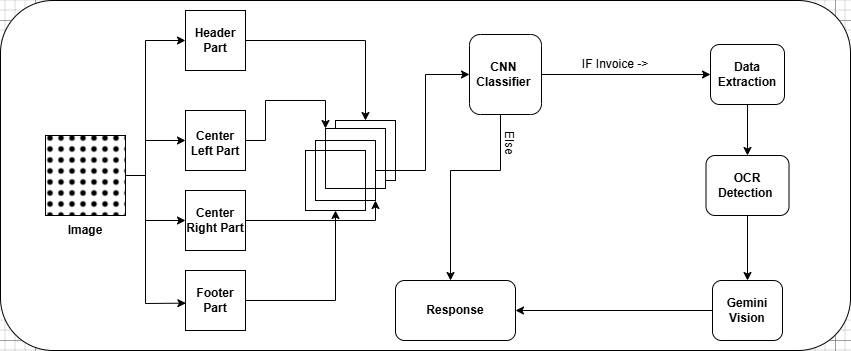

The diagram above was exported from draw.io. Its source (the exported page's mxGraphModel, read from the mxfile embedded in the PNG):
<mxGraphModel dx="1313" dy="653" grid="1" gridSize="10" guides="1" tooltips="1" connect="1" arrows="1" fold="1" page="1" pageScale="1" pageWidth="1100" pageHeight="850" math="0" shadow="0">
  <root>
    <mxCell id="0" />
    <mxCell id="1" parent="0" />
    <mxCell id="1OTzGqKBAQdV9VD9zVWR-1" value="" style="rounded=1;whiteSpace=wrap;html=1;" vertex="1" parent="1">
      <mxGeometry x="125" y="100" width="850" height="350" as="geometry" />
    </mxCell>
    <mxCell id="1OTzGqKBAQdV9VD9zVWR-2" value="" style="whiteSpace=wrap;html=1;aspect=fixed;fillStyle=dots;fillColor=#010101;" vertex="1" parent="1">
      <mxGeometry x="170" y="235" width="80" height="80" as="geometry" />
    </mxCell>
    <mxCell id="1OTzGqKBAQdV9VD9zVWR-5" value="" style="whiteSpace=wrap;html=1;aspect=fixed;" vertex="1" parent="1">
      <mxGeometry x="310" y="370" width="60" height="60" as="geometry" />
    </mxCell>
    <mxCell id="1OTzGqKBAQdV9VD9zVWR-4" value="" style="whiteSpace=wrap;html=1;aspect=fixed;" vertex="1" parent="1">
      <mxGeometry x="310" y="110" width="60" height="60" as="geometry" />
    </mxCell>
    <mxCell id="1OTzGqKBAQdV9VD9zVWR-3" value="&lt;b&gt;Header&lt;/b&gt;&lt;div&gt;&lt;b&gt;Part&lt;/b&gt;&lt;/div&gt;" style="text;html=1;align=center;verticalAlign=middle;whiteSpace=wrap;rounded=0;" vertex="1" parent="1">
      <mxGeometry x="315" y="125" width="50" height="30" as="geometry" />
    </mxCell>
    <mxCell id="1OTzGqKBAQdV9VD9zVWR-6" value="" style="whiteSpace=wrap;html=1;aspect=fixed;" vertex="1" parent="1">
      <mxGeometry x="460" y="220" width="60" height="60" as="geometry" />
    </mxCell>
    <mxCell id="1OTzGqKBAQdV9VD9zVWR-7" value="" style="whiteSpace=wrap;html=1;aspect=fixed;" vertex="1" parent="1">
      <mxGeometry x="310" y="290" width="60" height="60" as="geometry" />
    </mxCell>
    <mxCell id="1OTzGqKBAQdV9VD9zVWR-9" value="" style="whiteSpace=wrap;html=1;aspect=fixed;" vertex="1" parent="1">
      <mxGeometry x="450" y="228" width="60" height="60" as="geometry" />
    </mxCell>
    <mxCell id="1OTzGqKBAQdV9VD9zVWR-10" value="" style="whiteSpace=wrap;html=1;aspect=fixed;" vertex="1" parent="1">
      <mxGeometry x="310" y="210" width="60" height="60" as="geometry" />
    </mxCell>
    <mxCell id="1OTzGqKBAQdV9VD9zVWR-11" value="" style="whiteSpace=wrap;html=1;aspect=fixed;fillColor=none;" vertex="1" parent="1">
      <mxGeometry x="440" y="240" width="60" height="60" as="geometry" />
    </mxCell>
    <mxCell id="1OTzGqKBAQdV9VD9zVWR-12" value="" style="whiteSpace=wrap;html=1;aspect=fixed;fillColor=none;" vertex="1" parent="1">
      <mxGeometry x="430" y="250" width="60" height="60" as="geometry" />
    </mxCell>
    <mxCell id="1OTzGqKBAQdV9VD9zVWR-13" value="" style="rounded=1;whiteSpace=wrap;html=1;rotation=90;" vertex="1" parent="1">
      <mxGeometry x="590" y="138" width="80" height="72" as="geometry" />
    </mxCell>
    <mxCell id="1OTzGqKBAQdV9VD9zVWR-14" value="" style="rounded=1;whiteSpace=wrap;html=1;" vertex="1" parent="1">
      <mxGeometry x="520" y="380" width="120" height="60" as="geometry" />
    </mxCell>
    <mxCell id="1OTzGqKBAQdV9VD9zVWR-15" value="" style="rounded=1;whiteSpace=wrap;html=1;rotation=90;" vertex="1" parent="1">
      <mxGeometry x="842" y="137" width="60" height="74" as="geometry" />
    </mxCell>
    <mxCell id="1OTzGqKBAQdV9VD9zVWR-16" value="" style="rounded=1;whiteSpace=wrap;html=1;" vertex="1" parent="1">
      <mxGeometry x="830.5" y="255" width="83" height="60" as="geometry" />
    </mxCell>
    <mxCell id="1OTzGqKBAQdV9VD9zVWR-17" value="" style="rounded=1;whiteSpace=wrap;html=1;" vertex="1" parent="1">
      <mxGeometry x="837" y="380" width="70" height="60" as="geometry" />
    </mxCell>
    <mxCell id="1OTzGqKBAQdV9VD9zVWR-19" value="" style="endArrow=classic;html=1;rounded=0;exitX=1;exitY=0.5;exitDx=0;exitDy=0;entryX=0;entryY=0.5;entryDx=0;entryDy=0;" edge="1" parent="1" source="1OTzGqKBAQdV9VD9zVWR-2" target="1OTzGqKBAQdV9VD9zVWR-4">
      <mxGeometry width="50" height="50" relative="1" as="geometry">
        <mxPoint x="510" y="300" as="sourcePoint" />
        <mxPoint x="560" y="250" as="targetPoint" />
        <Array as="points">
          <mxPoint x="270" y="275" />
          <mxPoint x="270" y="140" />
        </Array>
      </mxGeometry>
    </mxCell>
    <mxCell id="1OTzGqKBAQdV9VD9zVWR-20" value="" style="endArrow=classic;html=1;rounded=0;exitX=1;exitY=0.5;exitDx=0;exitDy=0;entryX=0;entryY=0.5;entryDx=0;entryDy=0;" edge="1" parent="1" source="1OTzGqKBAQdV9VD9zVWR-2" target="1OTzGqKBAQdV9VD9zVWR-10">
      <mxGeometry width="50" height="50" relative="1" as="geometry">
        <mxPoint x="510" y="300" as="sourcePoint" />
        <mxPoint x="560" y="250" as="targetPoint" />
        <Array as="points">
          <mxPoint x="270" y="275" />
          <mxPoint x="270" y="240" />
        </Array>
      </mxGeometry>
    </mxCell>
    <mxCell id="1OTzGqKBAQdV9VD9zVWR-21" value="" style="endArrow=classic;html=1;rounded=0;exitX=1;exitY=0.5;exitDx=0;exitDy=0;entryX=0;entryY=0.5;entryDx=0;entryDy=0;" edge="1" parent="1" source="1OTzGqKBAQdV9VD9zVWR-2" target="1OTzGqKBAQdV9VD9zVWR-7">
      <mxGeometry width="50" height="50" relative="1" as="geometry">
        <mxPoint x="510" y="300" as="sourcePoint" />
        <mxPoint x="560" y="250" as="targetPoint" />
        <Array as="points">
          <mxPoint x="270" y="275" />
          <mxPoint x="270" y="320" />
        </Array>
      </mxGeometry>
    </mxCell>
    <mxCell id="1OTzGqKBAQdV9VD9zVWR-22" value="" style="endArrow=classic;html=1;rounded=0;exitX=1;exitY=0.5;exitDx=0;exitDy=0;entryX=0.007;entryY=0.544;entryDx=0;entryDy=0;entryPerimeter=0;" edge="1" parent="1" source="1OTzGqKBAQdV9VD9zVWR-2" target="1OTzGqKBAQdV9VD9zVWR-5">
      <mxGeometry width="50" height="50" relative="1" as="geometry">
        <mxPoint x="340" y="370" as="sourcePoint" />
        <mxPoint x="390" y="320" as="targetPoint" />
        <Array as="points">
          <mxPoint x="270" y="275" />
          <mxPoint x="270" y="320" />
          <mxPoint x="270" y="403" />
        </Array>
      </mxGeometry>
    </mxCell>
    <mxCell id="1OTzGqKBAQdV9VD9zVWR-23" value="" style="endArrow=classic;html=1;rounded=0;exitX=1;exitY=0.5;exitDx=0;exitDy=0;entryX=0.5;entryY=0;entryDx=0;entryDy=0;" edge="1" parent="1" source="1OTzGqKBAQdV9VD9zVWR-4" target="1OTzGqKBAQdV9VD9zVWR-6">
      <mxGeometry width="50" height="50" relative="1" as="geometry">
        <mxPoint x="550" y="260" as="sourcePoint" />
        <mxPoint x="600" y="210" as="targetPoint" />
        <Array as="points">
          <mxPoint x="490" y="140" />
        </Array>
      </mxGeometry>
    </mxCell>
    <mxCell id="1OTzGqKBAQdV9VD9zVWR-24" value="" style="endArrow=classic;html=1;rounded=0;exitX=1;exitY=0.5;exitDx=0;exitDy=0;entryX=0;entryY=0;entryDx=0;entryDy=0;" edge="1" parent="1" source="1OTzGqKBAQdV9VD9zVWR-10" target="1OTzGqKBAQdV9VD9zVWR-9">
      <mxGeometry width="50" height="50" relative="1" as="geometry">
        <mxPoint x="550" y="260" as="sourcePoint" />
        <mxPoint x="600" y="210" as="targetPoint" />
        <Array as="points">
          <mxPoint x="390" y="240" />
          <mxPoint x="390" y="200" />
          <mxPoint x="450" y="200" />
        </Array>
      </mxGeometry>
    </mxCell>
    <mxCell id="1OTzGqKBAQdV9VD9zVWR-25" value="" style="endArrow=classic;html=1;rounded=0;exitX=1;exitY=0.5;exitDx=0;exitDy=0;entryX=1;entryY=1;entryDx=0;entryDy=0;" edge="1" parent="1" source="1OTzGqKBAQdV9VD9zVWR-7" target="1OTzGqKBAQdV9VD9zVWR-11">
      <mxGeometry width="50" height="50" relative="1" as="geometry">
        <mxPoint x="520" y="290" as="sourcePoint" />
        <mxPoint x="570" y="240" as="targetPoint" />
        <Array as="points">
          <mxPoint x="370" y="320" />
          <mxPoint x="500" y="320" />
        </Array>
      </mxGeometry>
    </mxCell>
    <mxCell id="1OTzGqKBAQdV9VD9zVWR-26" value="" style="endArrow=classic;html=1;rounded=0;exitX=1;exitY=0.5;exitDx=0;exitDy=0;entryX=0.5;entryY=1;entryDx=0;entryDy=0;" edge="1" parent="1" source="1OTzGqKBAQdV9VD9zVWR-5" target="1OTzGqKBAQdV9VD9zVWR-12">
      <mxGeometry width="50" height="50" relative="1" as="geometry">
        <mxPoint x="430" y="370" as="sourcePoint" />
        <mxPoint x="480" y="320" as="targetPoint" />
        <Array as="points">
          <mxPoint x="460" y="400" />
        </Array>
      </mxGeometry>
    </mxCell>
    <mxCell id="1OTzGqKBAQdV9VD9zVWR-27" value="" style="endArrow=classic;html=1;rounded=0;exitX=1;exitY=0.5;exitDx=0;exitDy=0;entryX=0.5;entryY=1;entryDx=0;entryDy=0;" edge="1" parent="1" source="1OTzGqKBAQdV9VD9zVWR-11" target="1OTzGqKBAQdV9VD9zVWR-13">
      <mxGeometry width="50" height="50" relative="1" as="geometry">
        <mxPoint x="570" y="350" as="sourcePoint" />
        <mxPoint x="620" y="300" as="targetPoint" />
        <Array as="points">
          <mxPoint x="550" y="270" />
          <mxPoint x="550" y="174" />
        </Array>
      </mxGeometry>
    </mxCell>
    <mxCell id="1OTzGqKBAQdV9VD9zVWR-29" value="" style="endArrow=classic;html=1;rounded=0;exitX=1;exitY=0.5;exitDx=0;exitDy=0;entryX=0.5;entryY=0;entryDx=0;entryDy=0;" edge="1" parent="1">
      <mxGeometry width="50" height="50" relative="1" as="geometry">
        <mxPoint x="625" y="214" as="sourcePoint" />
        <mxPoint x="575" y="380" as="targetPoint" />
        <Array as="points">
          <mxPoint x="625" y="270" />
          <mxPoint x="575" y="270" />
        </Array>
      </mxGeometry>
    </mxCell>
    <mxCell id="1OTzGqKBAQdV9VD9zVWR-30" value="" style="endArrow=classic;html=1;rounded=0;exitX=0.5;exitY=0;exitDx=0;exitDy=0;entryX=0.5;entryY=1;entryDx=0;entryDy=0;" edge="1" parent="1" source="1OTzGqKBAQdV9VD9zVWR-13" target="1OTzGqKBAQdV9VD9zVWR-15">
      <mxGeometry width="50" height="50" relative="1" as="geometry">
        <mxPoint x="570" y="350" as="sourcePoint" />
        <mxPoint x="620" y="300" as="targetPoint" />
      </mxGeometry>
    </mxCell>
    <mxCell id="1OTzGqKBAQdV9VD9zVWR-31" value="" style="endArrow=classic;html=1;rounded=0;exitX=1;exitY=0.5;exitDx=0;exitDy=0;" edge="1" parent="1" source="1OTzGqKBAQdV9VD9zVWR-15" target="1OTzGqKBAQdV9VD9zVWR-16">
      <mxGeometry width="50" height="50" relative="1" as="geometry">
        <mxPoint x="570" y="350" as="sourcePoint" />
        <mxPoint x="620" y="300" as="targetPoint" />
      </mxGeometry>
    </mxCell>
    <mxCell id="1OTzGqKBAQdV9VD9zVWR-33" value="" style="endArrow=classic;html=1;rounded=0;exitX=0.5;exitY=1;exitDx=0;exitDy=0;" edge="1" parent="1" source="1OTzGqKBAQdV9VD9zVWR-16" target="1OTzGqKBAQdV9VD9zVWR-17">
      <mxGeometry width="50" height="50" relative="1" as="geometry">
        <mxPoint x="570" y="350" as="sourcePoint" />
        <mxPoint x="620" y="300" as="targetPoint" />
      </mxGeometry>
    </mxCell>
    <mxCell id="1OTzGqKBAQdV9VD9zVWR-34" value="" style="endArrow=classic;html=1;rounded=0;exitX=0;exitY=0.5;exitDx=0;exitDy=0;" edge="1" parent="1" source="1OTzGqKBAQdV9VD9zVWR-17" target="1OTzGqKBAQdV9VD9zVWR-14">
      <mxGeometry width="50" height="50" relative="1" as="geometry">
        <mxPoint x="570" y="350" as="sourcePoint" />
        <mxPoint x="620" y="300" as="targetPoint" />
      </mxGeometry>
    </mxCell>
    <mxCell id="1OTzGqKBAQdV9VD9zVWR-37" value="&lt;b&gt;Center Left Part&lt;/b&gt;" style="text;html=1;align=center;verticalAlign=middle;whiteSpace=wrap;rounded=0;" vertex="1" parent="1">
      <mxGeometry x="310" y="228" width="60" height="30" as="geometry" />
    </mxCell>
    <mxCell id="1OTzGqKBAQdV9VD9zVWR-38" value="&lt;b&gt;Center Right Part&lt;/b&gt;" style="text;html=1;align=center;verticalAlign=middle;whiteSpace=wrap;rounded=0;" vertex="1" parent="1">
      <mxGeometry x="310" y="305" width="60" height="30" as="geometry" />
    </mxCell>
    <mxCell id="1OTzGqKBAQdV9VD9zVWR-39" value="&lt;b&gt;Footer Part&lt;/b&gt;" style="text;html=1;align=center;verticalAlign=middle;whiteSpace=wrap;rounded=0;" vertex="1" parent="1">
      <mxGeometry x="310" y="385" width="60" height="30" as="geometry" />
    </mxCell>
    <mxCell id="1OTzGqKBAQdV9VD9zVWR-40" value="&lt;b&gt;CNN&amp;nbsp;&lt;br&gt;Classifier&amp;nbsp;&lt;/b&gt;" style="text;html=1;align=center;verticalAlign=middle;whiteSpace=wrap;rounded=0;" vertex="1" parent="1">
      <mxGeometry x="600" y="159" width="60" height="30" as="geometry" />
    </mxCell>
    <mxCell id="1OTzGqKBAQdV9VD9zVWR-41" value="IF Invoice -&amp;gt;" style="text;html=1;align=center;verticalAlign=middle;whiteSpace=wrap;rounded=0;" vertex="1" parent="1">
      <mxGeometry x="700" y="149" width="80" height="30" as="geometry" />
    </mxCell>
    <mxCell id="1OTzGqKBAQdV9VD9zVWR-43" value="Else" style="text;html=1;align=center;verticalAlign=middle;whiteSpace=wrap;rounded=0;rotation=90;" vertex="1" parent="1">
      <mxGeometry x="604" y="228" width="60" height="30" as="geometry" />
    </mxCell>
    <mxCell id="1OTzGqKBAQdV9VD9zVWR-45" value="&lt;b&gt;Data Extraction&lt;/b&gt;" style="text;html=1;align=center;verticalAlign=middle;whiteSpace=wrap;rounded=0;" vertex="1" parent="1">
      <mxGeometry x="842" y="159" width="60" height="30" as="geometry" />
    </mxCell>
    <mxCell id="1OTzGqKBAQdV9VD9zVWR-47" value="&lt;b&gt;OCR Detection&amp;nbsp;&lt;/b&gt;" style="text;html=1;align=center;verticalAlign=middle;whiteSpace=wrap;rounded=0;" vertex="1" parent="1">
      <mxGeometry x="842" y="270" width="60" height="30" as="geometry" />
    </mxCell>
    <mxCell id="1OTzGqKBAQdV9VD9zVWR-48" value="&lt;b&gt;Gemini Vision&lt;/b&gt;" style="text;html=1;align=center;verticalAlign=middle;whiteSpace=wrap;rounded=0;" vertex="1" parent="1">
      <mxGeometry x="842" y="395" width="60" height="30" as="geometry" />
    </mxCell>
    <mxCell id="1OTzGqKBAQdV9VD9zVWR-49" value="&lt;b&gt;Response&lt;/b&gt;" style="text;html=1;align=center;verticalAlign=middle;whiteSpace=wrap;rounded=0;" vertex="1" parent="1">
      <mxGeometry x="550" y="395" width="60" height="30" as="geometry" />
    </mxCell>
    <mxCell id="1OTzGqKBAQdV9VD9zVWR-50" value="&lt;b&gt;Image&lt;/b&gt;" style="text;html=1;align=center;verticalAlign=middle;whiteSpace=wrap;rounded=0;" vertex="1" parent="1">
      <mxGeometry x="180" y="315" width="60" height="30" as="geometry" />
    </mxCell>
  </root>
</mxGraphModel>